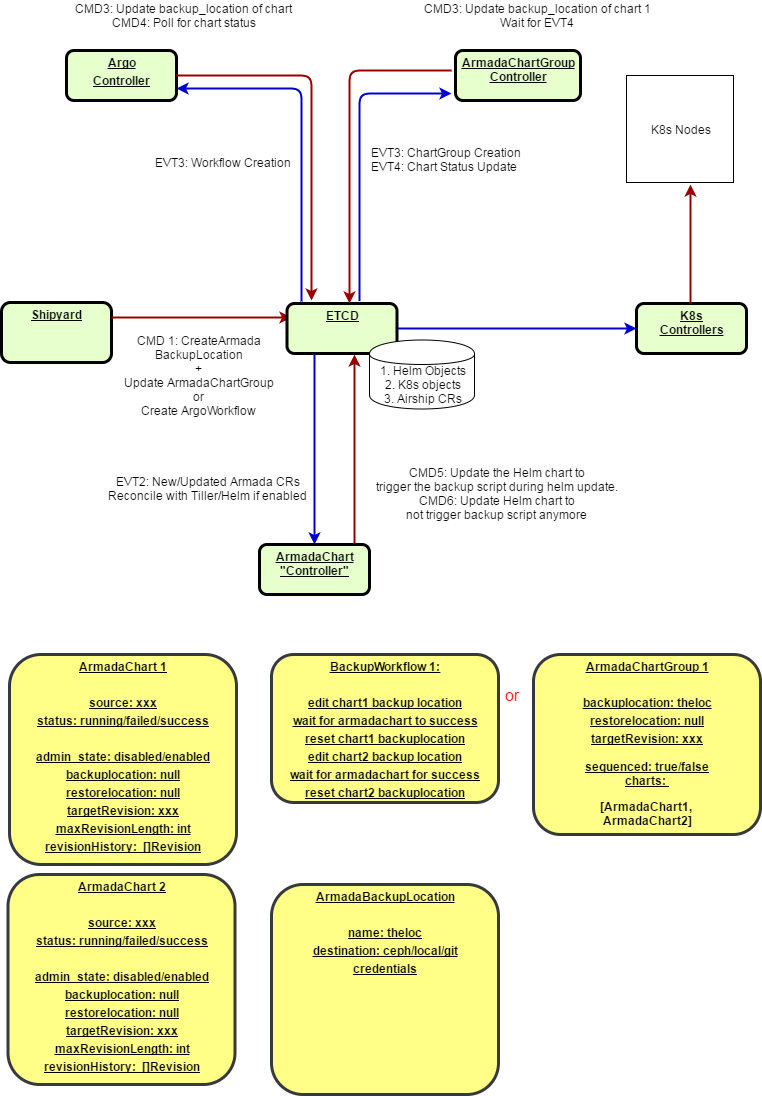

The diagram above was exported from draw.io. Its source (the exported page's mxGraphModel, read from the mxfile embedded in the PNG):
<mxGraphModel dx="1058" dy="809" grid="1" gridSize="10" guides="1" tooltips="1" connect="1" arrows="1" fold="1" page="1" pageScale="1" pageWidth="826" pageHeight="1169" background="#ffffff" math="0" shadow="0">
  <root>
    <mxCell id="sokQfur88pHk8i595Y0Z-0" />
    <mxCell id="sokQfur88pHk8i595Y0Z-1" parent="sokQfur88pHk8i595Y0Z-0" />
    <mxCell id="sokQfur88pHk8i595Y0Z-2" value="&lt;p style=&quot;margin: 0px ; margin-top: 4px ; text-align: center ; text-decoration: underline&quot;&gt;Shipyard&lt;/p&gt;&lt;p style=&quot;margin: 0px ; margin-top: 4px ; text-align: center ; text-decoration: underline&quot;&gt;&lt;br&gt;&lt;/p&gt;" style="verticalAlign=middle;align=center;overflow=fill;fontSize=12;fontFamily=Helvetica;html=1;rounded=1;fontStyle=1;strokeWidth=3;fillColor=#E6FFCC" parent="sokQfur88pHk8i595Y0Z-1" vertex="1">
      <mxGeometry x="30" y="368" width="110" height="60" as="geometry" />
    </mxCell>
    <mxCell id="sokQfur88pHk8i595Y0Z-3" value="" style="edgeStyle=elbowEdgeStyle;elbow=horizontal;strokeColor=#990000;strokeWidth=2;exitX=1;exitY=0.25;exitDx=0;exitDy=0;" parent="sokQfur88pHk8i595Y0Z-1" source="sokQfur88pHk8i595Y0Z-2" edge="1">
      <mxGeometry width="100" height="100" relative="1" as="geometry">
        <mxPoint x="170" y="250" as="sourcePoint" />
        <mxPoint x="320" y="383" as="targetPoint" />
        <Array as="points">
          <mxPoint x="160" y="330" />
        </Array>
      </mxGeometry>
    </mxCell>
    <mxCell id="sokQfur88pHk8i595Y0Z-4" value="&lt;p style=&quot;margin: 0px ; margin-top: 4px ; text-align: center ; text-decoration: underline&quot;&gt;ArmadaChart&lt;br&gt;&quot;Controller&quot;&lt;/p&gt;" style="verticalAlign=middle;align=center;overflow=fill;fontSize=12;fontFamily=Helvetica;html=1;rounded=1;fontStyle=1;strokeWidth=3;fillColor=#E6FFCC" parent="sokQfur88pHk8i595Y0Z-1" vertex="1">
      <mxGeometry x="288" y="610" width="110" height="50" as="geometry" />
    </mxCell>
    <mxCell id="sokQfur88pHk8i595Y0Z-5" value="&lt;p style=&quot;margin: 0px ; margin-top: 4px ; text-align: center ; text-decoration: underline&quot;&gt;ETCD&lt;/p&gt;" style="verticalAlign=middle;align=center;overflow=fill;fontSize=12;fontFamily=Helvetica;html=1;rounded=1;fontStyle=1;strokeWidth=3;fillColor=#E6FFCC" parent="sokQfur88pHk8i595Y0Z-1" vertex="1">
      <mxGeometry x="315.5" y="369" width="110" height="50" as="geometry" />
    </mxCell>
    <mxCell id="sokQfur88pHk8i595Y0Z-6" value="&lt;p style=&quot;margin: 0px ; margin-top: 4px ; text-align: center ; text-decoration: underline&quot;&gt;K8s&lt;br&gt;Controllers&lt;/p&gt;" style="verticalAlign=middle;align=center;overflow=fill;fontSize=12;fontFamily=Helvetica;html=1;rounded=1;fontStyle=1;strokeWidth=3;fillColor=#E6FFCC" parent="sokQfur88pHk8i595Y0Z-1" vertex="1">
      <mxGeometry x="665" y="369" width="110" height="50" as="geometry" />
    </mxCell>
    <mxCell id="sokQfur88pHk8i595Y0Z-7" value="EVT2: New/Updated Armada CRs&#10;Reconcile with Tiller/Helm if enabled&#10;" style="text;spacingTop=-5;align=center" parent="sokQfur88pHk8i595Y0Z-1" vertex="1">
      <mxGeometry x="140" y="539" width="193" height="42" as="geometry" />
    </mxCell>
    <mxCell id="sokQfur88pHk8i595Y0Z-8" value="" style="edgeStyle=elbowEdgeStyle;elbow=horizontal;strokeColor=#990000;strokeWidth=2;exitX=0.864;exitY=-0.02;exitDx=0;exitDy=0;exitPerimeter=0;" parent="sokQfur88pHk8i595Y0Z-1" source="sokQfur88pHk8i595Y0Z-4" edge="1">
      <mxGeometry width="100" height="100" relative="1" as="geometry">
        <mxPoint x="398" y="634" as="sourcePoint" />
        <mxPoint x="383" y="420" as="targetPoint" />
        <Array as="points">
          <mxPoint x="383" y="530" />
          <mxPoint x="390" y="530" />
        </Array>
      </mxGeometry>
    </mxCell>
    <mxCell id="sokQfur88pHk8i595Y0Z-9" value="" style="edgeStyle=elbowEdgeStyle;elbow=horizontal;strokeColor=#0000CC;strokeWidth=2;entryX=0;entryY=0.5;entryDx=0;entryDy=0;exitX=1;exitY=0.5;exitDx=0;exitDy=0;" parent="sokQfur88pHk8i595Y0Z-1" source="sokQfur88pHk8i595Y0Z-5" target="sokQfur88pHk8i595Y0Z-6" edge="1">
      <mxGeometry width="100" height="100" relative="1" as="geometry">
        <mxPoint x="408" y="644" as="sourcePoint" />
        <mxPoint x="665" y="645" as="targetPoint" />
        <Array as="points" />
      </mxGeometry>
    </mxCell>
    <mxCell id="sokQfur88pHk8i595Y0Z-10" value="" style="edgeStyle=elbowEdgeStyle;elbow=horizontal;strokeColor=#990000;strokeWidth=2;exitX=0.5;exitY=0;exitDx=0;exitDy=0;" parent="sokQfur88pHk8i595Y0Z-1" edge="1">
      <mxGeometry width="100" height="100" relative="1" as="geometry">
        <mxPoint x="719" y="369" as="sourcePoint" />
        <mxPoint x="719" y="250" as="targetPoint" />
        <Array as="points">
          <mxPoint x="719" y="329" />
        </Array>
      </mxGeometry>
    </mxCell>
    <mxCell id="sokQfur88pHk8i595Y0Z-11" value="CMD5: Update the Helm chart to&#10;trigger the backup script during helm update.&#10;CMD6: Update Helm chart to&#10;not trigger backup script anymore&#10;" style="text;spacingTop=-5;align=center" parent="sokQfur88pHk8i595Y0Z-1" vertex="1">
      <mxGeometry x="385.5" y="529.5" width="280" height="61" as="geometry" />
    </mxCell>
    <mxCell id="sokQfur88pHk8i595Y0Z-12" value="" style="edgeStyle=elbowEdgeStyle;elbow=horizontal;strokeColor=#0000CC;strokeWidth=2;entryX=0.5;entryY=0;entryDx=0;entryDy=0;exitX=0.25;exitY=1;exitDx=0;exitDy=0;" parent="sokQfur88pHk8i595Y0Z-1" source="sokQfur88pHk8i595Y0Z-5" target="sokQfur88pHk8i595Y0Z-4" edge="1">
      <mxGeometry width="100" height="100" relative="1" as="geometry">
        <mxPoint x="436" y="404" as="sourcePoint" />
        <mxPoint x="665" y="507" as="targetPoint" />
        <Array as="points" />
      </mxGeometry>
    </mxCell>
    <mxCell id="sokQfur88pHk8i595Y0Z-13" value="1. Helm Objects&lt;br&gt;2. K8s objects&lt;br&gt;3. Airship CRs&lt;br&gt;" style="shape=cylinder;whiteSpace=wrap;html=1;boundedLbl=1;backgroundOutline=1;" parent="sokQfur88pHk8i595Y0Z-1" vertex="1">
      <mxGeometry x="398" y="405.5" width="105" height="69" as="geometry" />
    </mxCell>
    <mxCell id="sokQfur88pHk8i595Y0Z-14" value="K8s Nodes&lt;br&gt;" style="whiteSpace=wrap;html=1;aspect=fixed;" parent="sokQfur88pHk8i595Y0Z-1" vertex="1">
      <mxGeometry x="655" y="141" width="107" height="107" as="geometry" />
    </mxCell>
    <mxCell id="sokQfur88pHk8i595Y0Z-15" value="CMD 1: CreateArmada&#10;BackupLocation&#10;+&#10;Update ArmadaChartGroup&#10;or&#10;Create ArgoWorkflow&#10;" style="text;spacingTop=-5;align=center" parent="sokQfur88pHk8i595Y0Z-1" vertex="1">
      <mxGeometry x="190" y="398" width="75" height="42" as="geometry" />
    </mxCell>
    <mxCell id="sokQfur88pHk8i595Y0Z-16" value="&lt;p style=&quot;margin: 0px ; margin-top: 4px ; text-align: center ; text-decoration: underline&quot;&gt;ArmadaChart 1&lt;/p&gt;&lt;p style=&quot;margin: 0px ; margin-top: 4px ; text-align: center ; text-decoration: underline&quot;&gt;&lt;br&gt;&lt;/p&gt;&lt;p style=&quot;margin: 0px ; margin-top: 4px ; text-align: center ; text-decoration: underline&quot;&gt;source: xxx&lt;/p&gt;&lt;p style=&quot;margin: 0px ; margin-top: 4px ; text-align: center ; text-decoration: underline&quot;&gt;status: running/failed/success&lt;br&gt;&lt;/p&gt;&lt;p style=&quot;margin: 0px ; margin-top: 4px ; text-align: center ; text-decoration: underline&quot;&gt;&lt;br&gt;&lt;/p&gt;&lt;p style=&quot;margin: 0px ; margin-top: 4px ; text-align: center ; text-decoration: underline&quot;&gt;admin_state: disabled/enabled&lt;/p&gt;&lt;p style=&quot;margin: 0px ; margin-top: 4px ; text-align: center ; text-decoration: underline&quot;&gt;backuplocation: null&lt;/p&gt;&lt;p style=&quot;margin: 0px ; margin-top: 4px ; text-align: center ; text-decoration: underline&quot;&gt;restorelocation: null&lt;/p&gt;&lt;p style=&quot;margin: 0px ; margin-top: 4px ; text-align: center ; text-decoration: underline&quot;&gt;targetRevision: xxx&lt;/p&gt;&lt;p style=&quot;margin: 0px ; margin-top: 4px ; text-align: center ; text-decoration: underline&quot;&gt;maxRevisionLength: int&lt;/p&gt;&lt;p style=&quot;margin: 0px ; margin-top: 4px ; text-align: center ; text-decoration: underline&quot;&gt;&lt;span&gt;revisionHistory: &amp;nbsp;[]Revision&lt;/span&gt;&lt;/p&gt;&lt;p style=&quot;margin: 0px ; margin-top: 4px ; text-align: center ; text-decoration: underline&quot;&gt;&lt;br&gt;&lt;/p&gt;&lt;p style=&quot;margin: 0px ; margin-top: 4px ; text-align: center ; text-decoration: underline&quot;&gt;&lt;br&gt;&lt;/p&gt;" style="verticalAlign=middle;align=center;overflow=fill;fontSize=12;fontFamily=Helvetica;html=1;rounded=1;fontStyle=1;strokeWidth=3;fillColor=#ffff88;strokeColor=#36393d;" parent="sokQfur88pHk8i595Y0Z-1" vertex="1">
      <mxGeometry x="38" y="720" width="227" height="210" as="geometry" />
    </mxCell>
    <mxCell id="sokQfur88pHk8i595Y0Z-17" value="&lt;p style=&quot;margin: 0px ; margin-top: 4px ; text-align: center ; text-decoration: underline&quot;&gt;Argo&lt;/p&gt;&lt;p style=&quot;margin: 0px ; margin-top: 4px ; text-align: center ; text-decoration: underline&quot;&gt;Controller&lt;/p&gt;" style="verticalAlign=middle;align=center;overflow=fill;fontSize=12;fontFamily=Helvetica;html=1;rounded=1;fontStyle=1;strokeWidth=3;fillColor=#E6FFCC" parent="sokQfur88pHk8i595Y0Z-1" vertex="1">
      <mxGeometry x="95" y="116" width="110" height="50" as="geometry" />
    </mxCell>
    <mxCell id="sokQfur88pHk8i595Y0Z-18" value="&lt;p style=&quot;margin: 0px ; margin-top: 4px ; text-align: center ; text-decoration: underline&quot;&gt;ArmadaChartGroup&lt;br&gt;Controller&lt;/p&gt;" style="verticalAlign=middle;align=center;overflow=fill;fontSize=12;fontFamily=Helvetica;html=1;rounded=1;fontStyle=1;strokeWidth=3;fillColor=#E6FFCC" parent="sokQfur88pHk8i595Y0Z-1" vertex="1">
      <mxGeometry x="484" y="116" width="125" height="50" as="geometry" />
    </mxCell>
    <mxCell id="sokQfur88pHk8i595Y0Z-19" value="" style="edgeStyle=elbowEdgeStyle;elbow=horizontal;strokeColor=#990000;strokeWidth=2;exitX=1;exitY=0.5;exitDx=0;exitDy=0;" parent="sokQfur88pHk8i595Y0Z-1" source="sokQfur88pHk8i595Y0Z-17" edge="1">
      <mxGeometry width="100" height="100" relative="1" as="geometry">
        <mxPoint x="355.5" y="176.5" as="sourcePoint" />
        <mxPoint x="340" y="366" as="targetPoint" />
        <Array as="points">
          <mxPoint x="340" y="240" />
          <mxPoint x="362.5" y="286.5" />
          <mxPoint x="355.5" y="286.5" />
          <mxPoint x="290" y="240" />
          <mxPoint x="340" y="250" />
          <mxPoint x="310" y="130" />
          <mxPoint x="356" y="240" />
        </Array>
      </mxGeometry>
    </mxCell>
    <mxCell id="sokQfur88pHk8i595Y0Z-20" value="" style="edgeStyle=elbowEdgeStyle;elbow=horizontal;strokeColor=#0000CC;strokeWidth=2;exitX=1;exitY=0.75;exitDx=0;exitDy=0;entryX=1;entryY=0.75;entryDx=0;entryDy=0;" parent="sokQfur88pHk8i595Y0Z-1" target="sokQfur88pHk8i595Y0Z-17" edge="1">
      <mxGeometry width="100" height="100" relative="1" as="geometry">
        <mxPoint x="330" y="367" as="sourcePoint" />
        <mxPoint x="192" y="167" as="targetPoint" />
        <Array as="points">
          <mxPoint x="330" y="320" />
        </Array>
      </mxGeometry>
    </mxCell>
    <mxCell id="sokQfur88pHk8i595Y0Z-21" value="" style="edgeStyle=elbowEdgeStyle;elbow=horizontal;strokeColor=#990000;strokeWidth=2;" parent="sokQfur88pHk8i595Y0Z-1" edge="1">
      <mxGeometry width="100" height="100" relative="1" as="geometry">
        <mxPoint x="480" y="136" as="sourcePoint" />
        <mxPoint x="378" y="369" as="targetPoint" />
        <Array as="points">
          <mxPoint x="378" y="281.5" />
          <mxPoint x="371" y="281.5" />
          <mxPoint x="305.5" y="235" />
          <mxPoint x="355.5" y="245" />
          <mxPoint x="325.5" y="125" />
          <mxPoint x="371.5" y="235" />
        </Array>
      </mxGeometry>
    </mxCell>
    <mxCell id="sokQfur88pHk8i595Y0Z-22" value="" style="edgeStyle=elbowEdgeStyle;elbow=horizontal;strokeColor=#0000CC;strokeWidth=2;" parent="sokQfur88pHk8i595Y0Z-1" edge="1">
      <mxGeometry width="100" height="100" relative="1" as="geometry">
        <mxPoint x="388" y="366.5" as="sourcePoint" />
        <mxPoint x="480" y="159" as="targetPoint" />
        <Array as="points">
          <mxPoint x="388" y="315" />
        </Array>
      </mxGeometry>
    </mxCell>
    <mxCell id="sokQfur88pHk8i595Y0Z-23" value="&lt;p style=&quot;margin: 0px ; margin-top: 4px ; text-align: center ; text-decoration: underline&quot;&gt;BackupWorkflow 1:&lt;/p&gt;&lt;p style=&quot;margin: 0px ; margin-top: 4px ; text-align: center ; text-decoration: underline&quot;&gt;&lt;br&gt;&lt;/p&gt;&lt;p style=&quot;margin: 0px ; margin-top: 4px ; text-align: center ; text-decoration: underline&quot;&gt;edit chart1 backup location&lt;/p&gt;&lt;p style=&quot;margin: 0px ; margin-top: 4px ; text-align: center ; text-decoration: underline&quot;&gt;wait for armadachart to success&lt;/p&gt;&lt;p style=&quot;margin: 0px ; margin-top: 4px ; text-align: center ; text-decoration: underline&quot;&gt;reset chart1 backuplocation&lt;/p&gt;&lt;p style=&quot;margin: 0px ; margin-top: 4px ; text-align: center ; text-decoration: underline&quot;&gt;&lt;span&gt;edit chart2 backup location&lt;/span&gt;&lt;/p&gt;&lt;p style=&quot;margin: 0px ; margin-top: 4px ; text-align: center ; text-decoration: underline&quot;&gt;&lt;span&gt;wait for armadachart for success&lt;/span&gt;&lt;br&gt;&lt;/p&gt;&lt;p style=&quot;margin: 0px ; margin-top: 4px ; text-align: center ; text-decoration: underline&quot;&gt;&lt;span&gt;reset chart2 backuplocation&lt;/span&gt;&lt;/p&gt;&lt;p style=&quot;margin: 0px ; margin-top: 4px ; text-align: center ; text-decoration: underline&quot;&gt;&lt;br&gt;&lt;/p&gt;" style="verticalAlign=middle;align=center;overflow=fill;fontSize=12;fontFamily=Helvetica;html=1;rounded=1;fontStyle=1;strokeWidth=3;fillColor=#ffff88;strokeColor=#36393d;" parent="sokQfur88pHk8i595Y0Z-1" vertex="1">
      <mxGeometry x="300" y="720" width="227" height="148" as="geometry" />
    </mxCell>
    <mxCell id="sokQfur88pHk8i595Y0Z-24" value="EVT3: ChartGroup Creation&#10;EVT4: Chart Status Update&#10;" style="text;spacingTop=-5;align=left;" parent="sokQfur88pHk8i595Y0Z-1" vertex="1">
      <mxGeometry x="398" y="210" width="172" height="40" as="geometry" />
    </mxCell>
    <mxCell id="sokQfur88pHk8i595Y0Z-25" value="EVT3: Workflow Creation&#10;&#10;" style="text;spacingTop=-5;align=right;" parent="sokQfur88pHk8i595Y0Z-1" vertex="1">
      <mxGeometry x="150" y="220" width="172" height="30" as="geometry" />
    </mxCell>
    <mxCell id="sokQfur88pHk8i595Y0Z-26" value="CMD3: Update backup_location of chart 1&#10;Wait for EVT4&#10;" style="text;spacingTop=-5;align=center" parent="sokQfur88pHk8i595Y0Z-1" vertex="1">
      <mxGeometry x="441" y="66" width="250" height="40" as="geometry" />
    </mxCell>
    <mxCell id="sokQfur88pHk8i595Y0Z-27" value="CMD3: Update backup_location of chart&#10;CMD4: Poll for chart status&#10;" style="text;spacingTop=-5;align=center" parent="sokQfur88pHk8i595Y0Z-1" vertex="1">
      <mxGeometry x="140" y="66" width="145" height="40" as="geometry" />
    </mxCell>
    <mxCell id="sokQfur88pHk8i595Y0Z-28" value="&lt;p style=&quot;margin: 0px ; margin-top: 4px ; text-align: center ; text-decoration: underline&quot;&gt;ArmadaBackupLocation&lt;/p&gt;&lt;p style=&quot;margin: 0px ; margin-top: 4px ; text-align: center ; text-decoration: underline&quot;&gt;&lt;br&gt;&lt;/p&gt;&lt;p style=&quot;margin: 0px ; margin-top: 4px ; text-align: center ; text-decoration: underline&quot;&gt;name: theloc&lt;/p&gt;&lt;p style=&quot;margin: 0px ; margin-top: 4px ; text-align: center ; text-decoration: underline&quot;&gt;destination: ceph/local/git&lt;/p&gt;&lt;p style=&quot;margin: 0px ; margin-top: 4px ; text-align: center ; text-decoration: underline&quot;&gt;credentials&lt;/p&gt;" style="verticalAlign=middle;align=center;overflow=fill;fontSize=12;fontFamily=Helvetica;html=1;rounded=1;fontStyle=1;strokeWidth=3;fillColor=#ffff88;strokeColor=#36393d;" parent="sokQfur88pHk8i595Y0Z-1" vertex="1">
      <mxGeometry x="300" y="950" width="227" height="210" as="geometry" />
    </mxCell>
    <mxCell id="sokQfur88pHk8i595Y0Z-29" value="&lt;p style=&quot;margin: 0px ; margin-top: 4px ; text-align: center ; text-decoration: underline&quot;&gt;ArmadaChart 2&lt;/p&gt;&lt;p style=&quot;margin: 0px ; margin-top: 4px ; text-align: center ; text-decoration: underline&quot;&gt;&lt;br&gt;&lt;/p&gt;&lt;p style=&quot;margin: 0px ; margin-top: 4px ; text-align: center ; text-decoration: underline&quot;&gt;source: xxx&lt;/p&gt;&lt;p style=&quot;margin: 0px ; margin-top: 4px ; text-align: center ; text-decoration: underline&quot;&gt;status: running/failed/success&lt;br&gt;&lt;/p&gt;&lt;p style=&quot;margin: 0px ; margin-top: 4px ; text-align: center ; text-decoration: underline&quot;&gt;&lt;br&gt;&lt;/p&gt;&lt;p style=&quot;margin: 0px ; margin-top: 4px ; text-align: center ; text-decoration: underline&quot;&gt;admin_state: disabled/enabled&lt;/p&gt;&lt;p style=&quot;margin: 0px ; margin-top: 4px ; text-align: center ; text-decoration: underline&quot;&gt;backuplocation: null&lt;/p&gt;&lt;p style=&quot;margin: 0px ; margin-top: 4px ; text-align: center ; text-decoration: underline&quot;&gt;restorelocation: null&lt;/p&gt;&lt;p style=&quot;margin: 0px ; margin-top: 4px ; text-align: center ; text-decoration: underline&quot;&gt;targetRevision: xxx&lt;/p&gt;&lt;p style=&quot;margin: 0px ; margin-top: 4px ; text-align: center ; text-decoration: underline&quot;&gt;maxRevisionLength: int&lt;/p&gt;&lt;p style=&quot;margin: 0px ; margin-top: 4px ; text-align: center ; text-decoration: underline&quot;&gt;&lt;span&gt;revisionHistory: &amp;nbsp;[]Revision&lt;/span&gt;&lt;/p&gt;&lt;p style=&quot;margin: 0px ; margin-top: 4px ; text-align: center ; text-decoration: underline&quot;&gt;&lt;br&gt;&lt;/p&gt;&lt;p style=&quot;margin: 0px ; margin-top: 4px ; text-align: center ; text-decoration: underline&quot;&gt;&lt;br&gt;&lt;/p&gt;" style="verticalAlign=middle;align=center;overflow=fill;fontSize=12;fontFamily=Helvetica;html=1;rounded=1;fontStyle=1;strokeWidth=3;fillColor=#ffff88;strokeColor=#36393d;" parent="sokQfur88pHk8i595Y0Z-1" vertex="1">
      <mxGeometry x="36.5" y="940" width="227" height="210" as="geometry" />
    </mxCell>
    <mxCell id="sokQfur88pHk8i595Y0Z-30" value="&lt;p style=&quot;margin: 0px ; margin-top: 4px ; text-align: center ; text-decoration: underline&quot;&gt;ArmadaChartGroup 1&lt;/p&gt;&lt;p style=&quot;margin: 0px ; margin-top: 4px ; text-align: center ; text-decoration: underline&quot;&gt;&lt;br&gt;&lt;/p&gt;&lt;p style=&quot;margin: 0px ; margin-top: 4px ; text-align: center ; text-decoration: underline&quot;&gt;&lt;span&gt;backuplocation: theloc&lt;/span&gt;&lt;br&gt;&lt;/p&gt;&lt;p style=&quot;margin: 0px ; margin-top: 4px ; text-align: center ; text-decoration: underline&quot;&gt;&lt;span&gt;restorelocation: null&lt;/span&gt;&lt;/p&gt;&lt;p style=&quot;margin: 0px ; margin-top: 4px ; text-align: center ; text-decoration: underline&quot;&gt;&lt;span&gt;targetRevision: xxx&lt;br&gt;&lt;/span&gt;&lt;span&gt;&lt;br&gt;sequenced: true/false&lt;br&gt;&lt;/span&gt;&lt;span&gt;charts:&amp;nbsp;&lt;/span&gt;&lt;/p&gt;&lt;p&gt;[ArmadaChart1, &lt;br&gt;ArmadaChart2]&lt;/p&gt;" style="verticalAlign=middle;align=center;overflow=fill;fontSize=12;fontFamily=Helvetica;html=1;rounded=1;fontStyle=1;strokeWidth=3;fillColor=#ffff88;strokeColor=#36393d;" parent="sokQfur88pHk8i595Y0Z-1" vertex="1">
      <mxGeometry x="562" y="720" width="227" height="180" as="geometry" />
    </mxCell>
    <mxCell id="jgdS9AWsoVdYBw2xpBSc-0" value="or" style="text;html=1;strokeColor=none;fillColor=none;align=center;verticalAlign=middle;whiteSpace=wrap;rounded=0;fontSize=16;fontColor=#FF0000;" parent="sokQfur88pHk8i595Y0Z-1" vertex="1">
      <mxGeometry x="520" y="750" width="40" height="20" as="geometry" />
    </mxCell>
  </root>
</mxGraphModel>